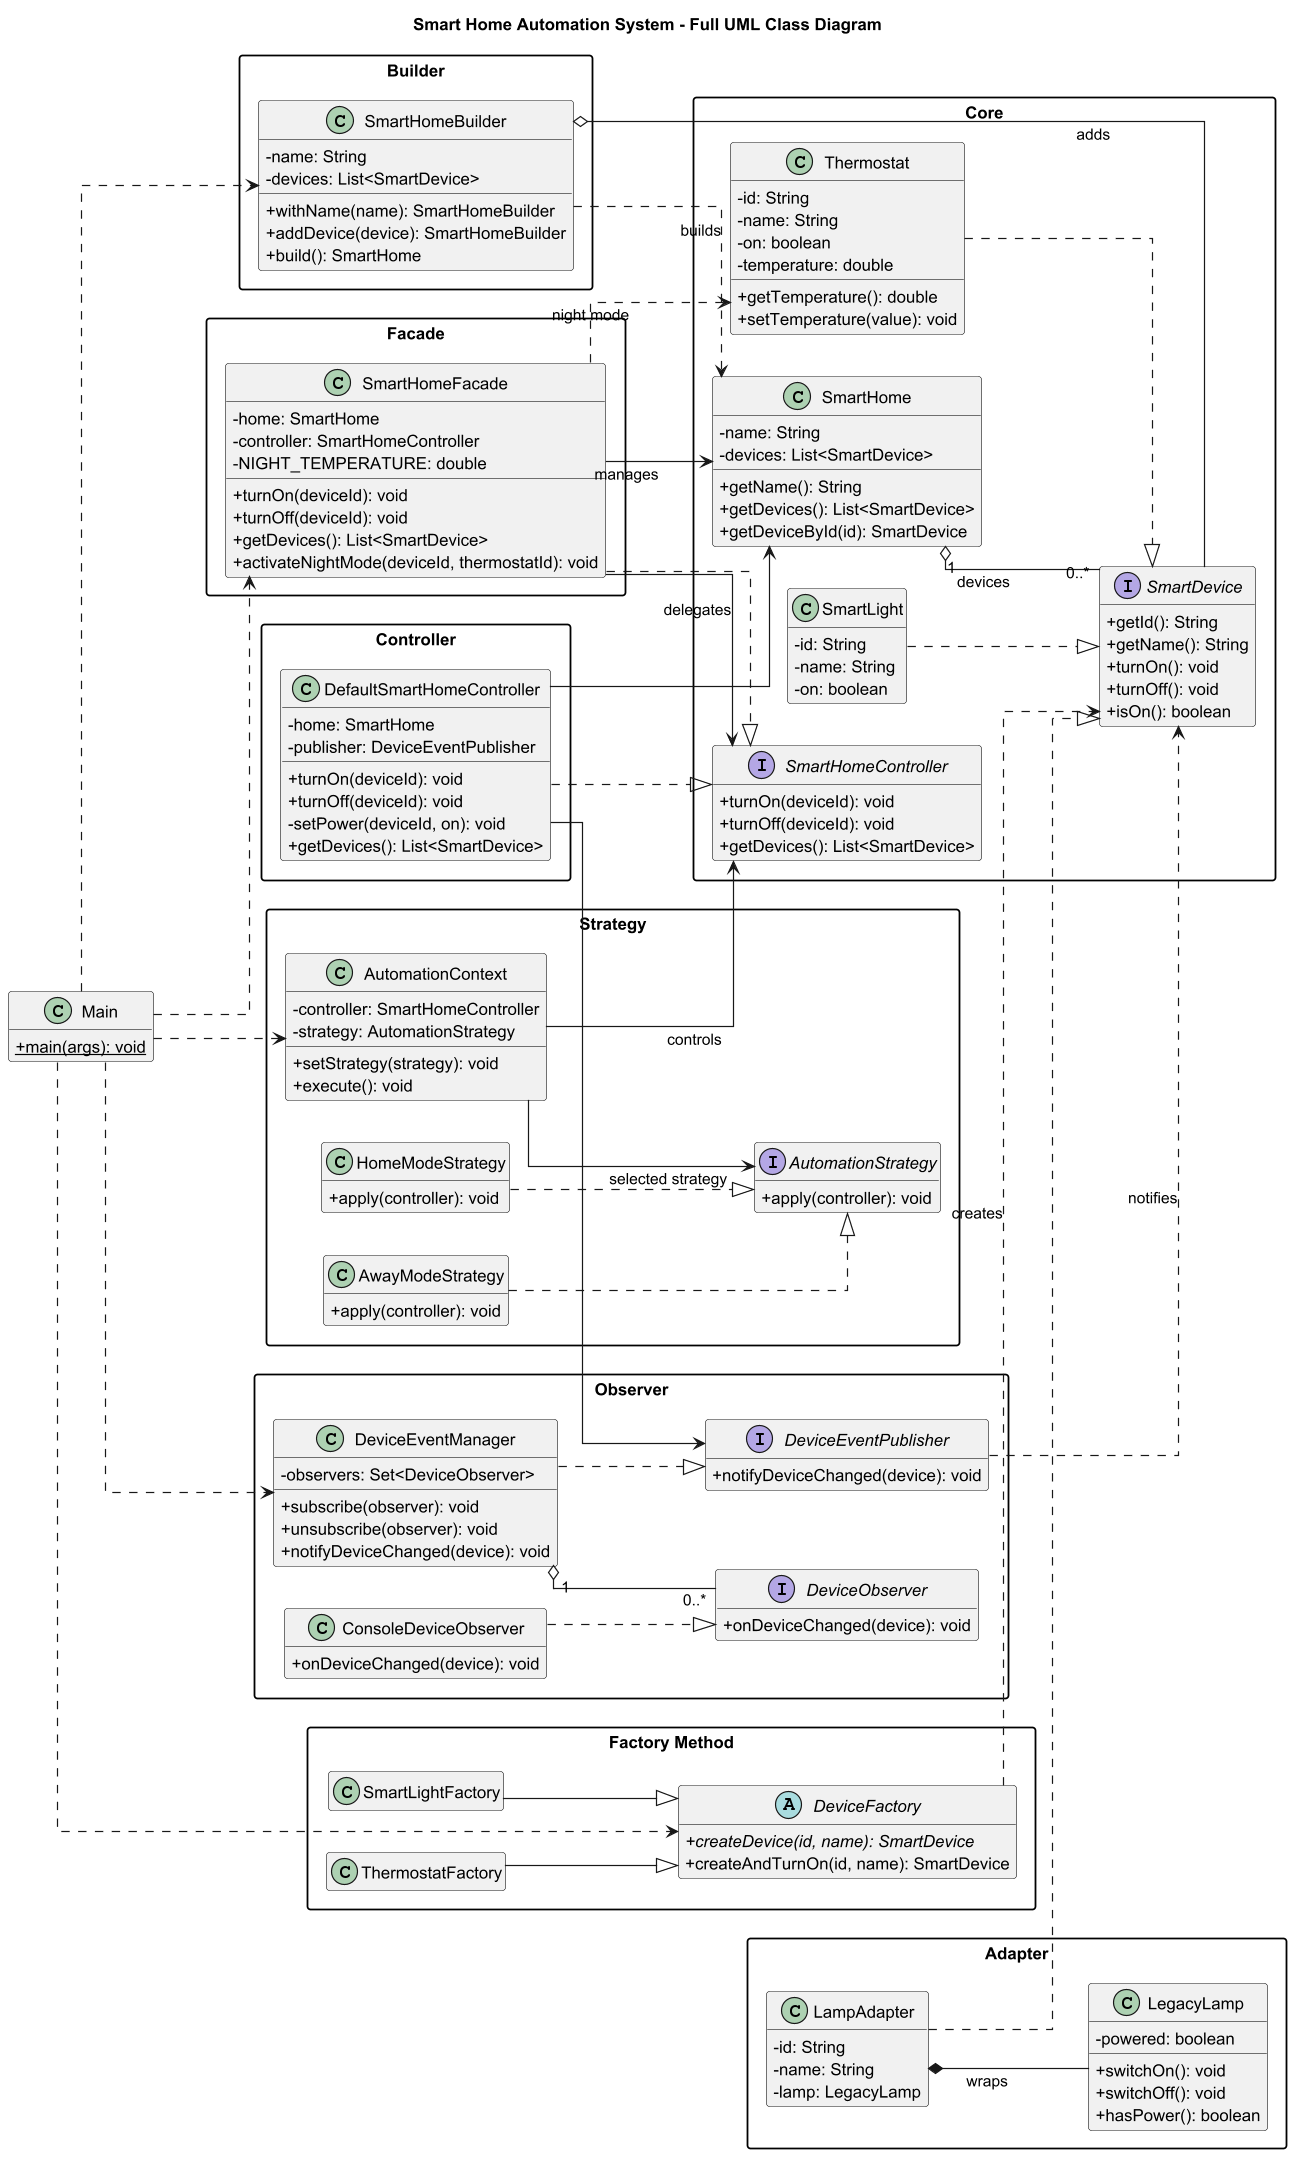

The diagram above was rendered by PlantUML. Its source (embedded in the PNG):
@startuml
scale 2

title Smart Home Automation System - Full UML Class Diagram

left to right direction
skinparam classAttributeIconSize 0
skinparam packageStyle rectangle
skinparam linetype ortho
hide empty members

package "Core" {
    interface SmartDevice {
        + getId(): String
        + getName(): String
        + turnOn(): void
        + turnOff(): void
        + isOn(): boolean
    }

    class SmartHome {
        - name: String
        - devices: List<SmartDevice>
        + getName(): String
        + getDevices(): List<SmartDevice>
        + getDeviceById(id): SmartDevice
    }

    class SmartLight {
        - id: String
        - name: String
        - on: boolean
    }

    class Thermostat {
        - id: String
        - name: String
        - on: boolean
        - temperature: double
        + getTemperature(): double
        + setTemperature(value): void
    }

    interface SmartHomeController {
        + turnOn(deviceId): void
        + turnOff(deviceId): void
        + getDevices(): List<SmartDevice>
    }
}

package "Factory Method" {
    abstract class DeviceFactory {
        + {abstract} createDevice(id, name): SmartDevice
        + createAndTurnOn(id, name): SmartDevice
    }

    class SmartLightFactory
    class ThermostatFactory
}

package "Builder" {
    class SmartHomeBuilder {
        - name: String
        - devices: List<SmartDevice>
        + withName(name): SmartHomeBuilder
        + addDevice(device): SmartHomeBuilder
        + build(): SmartHome
    }
}

package "Adapter" {
    class LegacyLamp {
        - powered: boolean
        + switchOn(): void
        + switchOff(): void
        + hasPower(): boolean
    }

    class LampAdapter {
        - id: String
        - name: String
        - lamp: LegacyLamp
    }
}

package "Facade" {
    class SmartHomeFacade {
        - home: SmartHome
        - controller: SmartHomeController
        - NIGHT_TEMPERATURE: double
        + turnOn(deviceId): void
        + turnOff(deviceId): void
        + getDevices(): List<SmartDevice>
        + activateNightMode(deviceId, thermostatId): void
    }
}

package "Observer" {
    interface DeviceObserver {
        + onDeviceChanged(device): void
    }

    interface DeviceEventPublisher {
        + notifyDeviceChanged(device): void
    }

    class DeviceEventManager {
        - observers: Set<DeviceObserver>
        + subscribe(observer): void
        + unsubscribe(observer): void
        + notifyDeviceChanged(device): void
    }

    class ConsoleDeviceObserver {
        + onDeviceChanged(device): void
    }
}

package "Controller" {
    class DefaultSmartHomeController {
        - home: SmartHome
        - publisher: DeviceEventPublisher
        + turnOn(deviceId): void
        + turnOff(deviceId): void
        - setPower(deviceId, on): void
        + getDevices(): List<SmartDevice>
    }
}

package "Strategy" {
    interface AutomationStrategy {
        + apply(controller): void
    }

    class HomeModeStrategy {
        + apply(controller): void
    }

    class AwayModeStrategy {
        + apply(controller): void
    }

    class AutomationContext {
        - controller: SmartHomeController
        - strategy: AutomationStrategy
        + setStrategy(strategy): void
        + execute(): void
    }
}

class Main {
    + {static} main(args): void
}

SmartLight ..|> SmartDevice
Thermostat ..|> SmartDevice
LampAdapter ..|> SmartDevice

SmartHome "1" o-- "0..*" SmartDevice : devices

SmartLightFactory --|> DeviceFactory
ThermostatFactory --|> DeviceFactory
DeviceFactory ..> SmartDevice : creates

SmartHomeBuilder o-- SmartDevice : adds
SmartHomeBuilder ..> SmartHome : builds

LampAdapter *-- LegacyLamp : wraps

SmartHomeFacade ..|> SmartHomeController
SmartHomeFacade --> SmartHome : manages
SmartHomeFacade --> SmartHomeController : delegates
SmartHomeFacade ..> Thermostat : night mode

DefaultSmartHomeController ..|> SmartHomeController
DefaultSmartHomeController --> SmartHome
DefaultSmartHomeController --> DeviceEventPublisher

DeviceEventManager ..|> DeviceEventPublisher
DeviceEventManager "1" o-- "0..*" DeviceObserver
ConsoleDeviceObserver ..|> DeviceObserver
DeviceEventPublisher ..> SmartDevice : notifies

HomeModeStrategy ..|> AutomationStrategy
AwayModeStrategy ..|> AutomationStrategy

AutomationContext --> AutomationStrategy : selected strategy
AutomationContext --> SmartHomeController : controls

Main ..> DeviceFactory
Main ..> SmartHomeBuilder
Main ..> SmartHomeFacade
Main ..> DeviceEventManager
Main ..> AutomationContext

@enduml